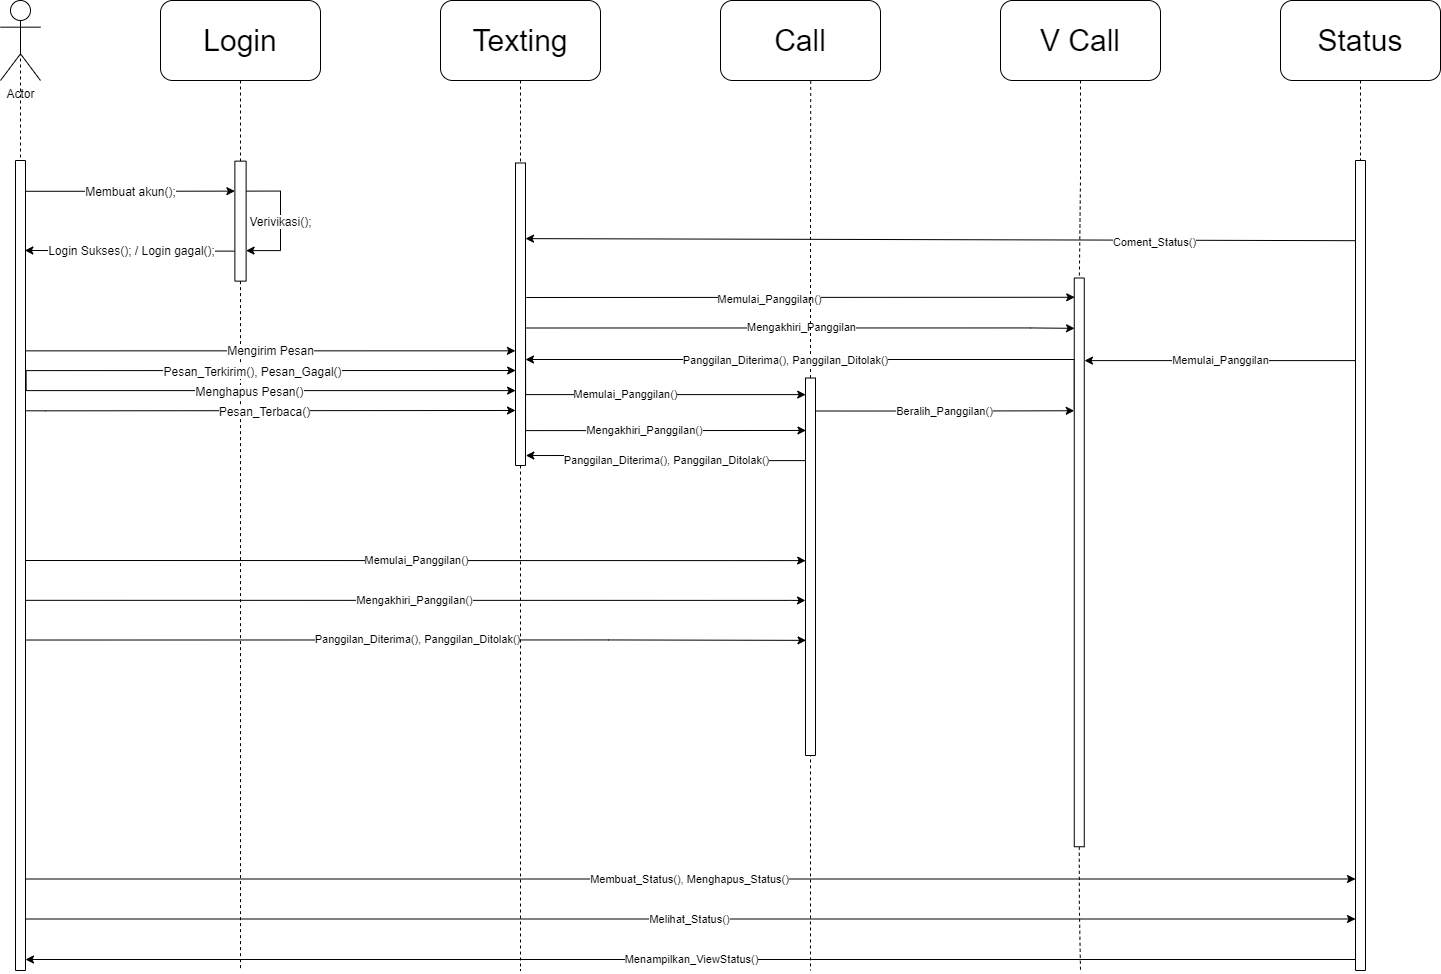

The diagram above was exported from draw.io. Its source (the exported page's mxGraphModel, read from the mxfile embedded in the PNG):
<mxGraphModel dx="3160" dy="1849" grid="1" gridSize="10" guides="1" tooltips="1" connect="1" arrows="1" fold="1" page="1" pageScale="1" pageWidth="850" pageHeight="1100" math="0" shadow="0">
  <root>
    <mxCell id="0" />
    <mxCell id="1" parent="0" />
    <mxCell id="0eAVdr5xqUrNQtkzAsob-8" style="edgeStyle=orthogonalEdgeStyle;rounded=0;orthogonalLoop=1;jettySize=auto;html=1;exitX=1;exitY=0.5;exitDx=0;exitDy=0;dashed=1;startArrow=none;endArrow=none;endFill=0;" parent="1" source="0eAVdr5xqUrNQtkzAsob-21" edge="1">
      <mxGeometry relative="1" as="geometry">
        <mxPoint x="60" y="1090" as="targetPoint" />
        <Array as="points">
          <mxPoint x="60" y="590" />
          <mxPoint x="60" y="590" />
        </Array>
      </mxGeometry>
    </mxCell>
    <mxCell id="0eAVdr5xqUrNQtkzAsob-1" value="Actor" style="shape=umlActor;verticalLabelPosition=bottom;verticalAlign=top;html=1;outlineConnect=0;" parent="1" vertex="1">
      <mxGeometry x="40" y="120" width="40" height="80" as="geometry" />
    </mxCell>
    <mxCell id="0eAVdr5xqUrNQtkzAsob-12" style="edgeStyle=orthogonalEdgeStyle;rounded=0;orthogonalLoop=1;jettySize=auto;html=1;exitX=1;exitY=0.5;exitDx=0;exitDy=0;dashed=1;endArrow=none;endFill=0;startArrow=none;" parent="1" source="0eAVdr5xqUrNQtkzAsob-23" edge="1">
      <mxGeometry relative="1" as="geometry">
        <mxPoint x="280" y="1090" as="targetPoint" />
      </mxGeometry>
    </mxCell>
    <mxCell id="0eAVdr5xqUrNQtkzAsob-2" value="&lt;font style=&quot;font-size: 30px;&quot;&gt;Login&lt;/font&gt;" style="rounded=1;whiteSpace=wrap;html=1;" parent="1" vertex="1">
      <mxGeometry x="200" y="120" width="160" height="80" as="geometry" />
    </mxCell>
    <mxCell id="0eAVdr5xqUrNQtkzAsob-14" style="edgeStyle=orthogonalEdgeStyle;rounded=0;orthogonalLoop=1;jettySize=auto;html=1;exitX=1;exitY=0.5;exitDx=0;exitDy=0;dashed=1;endArrow=none;endFill=0;startArrow=none;" parent="1" source="0eAVdr5xqUrNQtkzAsob-31" edge="1">
      <mxGeometry relative="1" as="geometry">
        <mxPoint x="560" y="1090" as="targetPoint" />
      </mxGeometry>
    </mxCell>
    <mxCell id="0eAVdr5xqUrNQtkzAsob-3" value="&lt;font style=&quot;font-size: 30px;&quot;&gt;Texting&lt;/font&gt;" style="rounded=1;whiteSpace=wrap;html=1;" parent="1" vertex="1">
      <mxGeometry x="480" y="120" width="160" height="80" as="geometry" />
    </mxCell>
    <mxCell id="0eAVdr5xqUrNQtkzAsob-16" style="edgeStyle=orthogonalEdgeStyle;rounded=0;orthogonalLoop=1;jettySize=auto;html=1;exitX=0.564;exitY=1.001;exitDx=0;exitDy=0;dashed=1;endArrow=none;endFill=0;exitPerimeter=0;startArrow=none;" parent="1" source="VCDPTUZHVWYK7ObkaRyG-4" edge="1">
      <mxGeometry relative="1" as="geometry">
        <mxPoint x="850" y="1090" as="targetPoint" />
        <mxPoint x="860.2400000000002" y="200.08000000000015" as="sourcePoint" />
        <Array as="points">
          <mxPoint x="850" y="644" />
        </Array>
      </mxGeometry>
    </mxCell>
    <mxCell id="0eAVdr5xqUrNQtkzAsob-4" value="&lt;font style=&quot;font-size: 30px;&quot;&gt;Call&lt;/font&gt;" style="rounded=1;whiteSpace=wrap;html=1;" parent="1" vertex="1">
      <mxGeometry x="760" y="120" width="160" height="80" as="geometry" />
    </mxCell>
    <mxCell id="0eAVdr5xqUrNQtkzAsob-18" style="edgeStyle=orthogonalEdgeStyle;rounded=0;orthogonalLoop=1;jettySize=auto;html=1;exitX=1;exitY=0.5;exitDx=0;exitDy=0;dashed=1;endArrow=none;endFill=0;startArrow=none;" parent="1" source="VCDPTUZHVWYK7ObkaRyG-23" edge="1">
      <mxGeometry relative="1" as="geometry">
        <mxPoint x="1120" y="1090" as="targetPoint" />
      </mxGeometry>
    </mxCell>
    <mxCell id="0eAVdr5xqUrNQtkzAsob-5" value="&lt;font style=&quot;font-size: 30px;&quot;&gt;V Call&lt;/font&gt;" style="rounded=1;whiteSpace=wrap;html=1;" parent="1" vertex="1">
      <mxGeometry x="1040" y="120" width="160" height="80" as="geometry" />
    </mxCell>
    <mxCell id="0eAVdr5xqUrNQtkzAsob-6" value="&lt;font style=&quot;font-size: 30px;&quot;&gt;Status&lt;/font&gt;" style="rounded=1;whiteSpace=wrap;html=1;" parent="1" vertex="1">
      <mxGeometry x="1320" y="120" width="160" height="80" as="geometry" />
    </mxCell>
    <mxCell id="0eAVdr5xqUrNQtkzAsob-25" value="Membuat akun();" style="edgeStyle=orthogonalEdgeStyle;rounded=0;orthogonalLoop=1;jettySize=auto;html=1;exitX=0.038;exitY=-0.067;exitDx=0;exitDy=0;entryX=0.25;entryY=1;entryDx=0;entryDy=0;fontSize=12;endArrow=classic;endFill=1;exitPerimeter=0;" parent="1" source="0eAVdr5xqUrNQtkzAsob-21" target="0eAVdr5xqUrNQtkzAsob-23" edge="1">
      <mxGeometry relative="1" as="geometry" />
    </mxCell>
    <mxCell id="0eAVdr5xqUrNQtkzAsob-33" value="Mengirim Pesan" style="edgeStyle=orthogonalEdgeStyle;rounded=0;orthogonalLoop=1;jettySize=auto;html=1;exitX=0.235;exitY=-0.064;exitDx=0;exitDy=0;fontSize=12;endArrow=classic;endFill=1;exitPerimeter=0;entryX=0.621;entryY=1.008;entryDx=0;entryDy=0;entryPerimeter=0;" parent="1" source="0eAVdr5xqUrNQtkzAsob-21" target="0eAVdr5xqUrNQtkzAsob-31" edge="1">
      <mxGeometry relative="1" as="geometry">
        <mxPoint x="550" y="480" as="targetPoint" />
        <Array as="points">
          <mxPoint x="555" y="470" />
        </Array>
      </mxGeometry>
    </mxCell>
    <mxCell id="VCDPTUZHVWYK7ObkaRyG-8" value="Memulai_Panggilan()" style="edgeStyle=orthogonalEdgeStyle;rounded=0;orthogonalLoop=1;jettySize=auto;html=1;exitX=0.5;exitY=0;exitDx=0;exitDy=0;endArrow=classic;endFill=1;entryX=0.484;entryY=0.984;entryDx=0;entryDy=0;entryPerimeter=0;" parent="1" target="VCDPTUZHVWYK7ObkaRyG-4" edge="1">
      <mxGeometry relative="1" as="geometry">
        <mxPoint x="65.00000000000011" y="680" as="sourcePoint" />
        <mxPoint x="844.5899999999997" y="680.5899999999999" as="targetPoint" />
        <Array as="points">
          <mxPoint x="840" y="680" />
        </Array>
      </mxGeometry>
    </mxCell>
    <mxCell id="VCDPTUZHVWYK7ObkaRyG-20" value="Melihat_Status()" style="edgeStyle=orthogonalEdgeStyle;rounded=0;orthogonalLoop=1;jettySize=auto;html=1;exitX=0.75;exitY=0;exitDx=0;exitDy=0;entryX=0.75;entryY=1;entryDx=0;entryDy=0;endArrow=classic;endFill=1;" parent="1" edge="1">
      <mxGeometry relative="1" as="geometry">
        <mxPoint x="65" y="1038.5000000000005" as="sourcePoint" />
        <mxPoint x="1395" y="1038.4999999999995" as="targetPoint" />
      </mxGeometry>
    </mxCell>
    <mxCell id="VCDPTUZHVWYK7ObkaRyG-22" value="Membuat_Status(), Menghapus_Status()" style="edgeStyle=orthogonalEdgeStyle;rounded=0;orthogonalLoop=1;jettySize=auto;html=1;exitX=0.75;exitY=0;exitDx=0;exitDy=0;entryX=0.75;entryY=1;entryDx=0;entryDy=0;endArrow=classic;endFill=1;" parent="1" edge="1">
      <mxGeometry relative="1" as="geometry">
        <mxPoint x="65" y="998.5000000000007" as="sourcePoint" />
        <mxPoint x="1395" y="998.4999999999993" as="targetPoint" />
      </mxGeometry>
    </mxCell>
    <mxCell id="0eAVdr5xqUrNQtkzAsob-21" value="" style="rounded=0;whiteSpace=wrap;html=1;rotation=90;" parent="1" vertex="1">
      <mxGeometry x="-345" y="680" width="810" height="10" as="geometry" />
    </mxCell>
    <mxCell id="0eAVdr5xqUrNQtkzAsob-22" value="" style="edgeStyle=orthogonalEdgeStyle;rounded=0;orthogonalLoop=1;jettySize=auto;html=1;exitX=0.5;exitY=0.5;exitDx=0;exitDy=0;exitPerimeter=0;dashed=1;endArrow=none;" parent="1" source="0eAVdr5xqUrNQtkzAsob-1" target="0eAVdr5xqUrNQtkzAsob-21" edge="1">
      <mxGeometry relative="1" as="geometry">
        <mxPoint x="60" y="160" as="sourcePoint" />
        <mxPoint x="60" y="1089.9999999999998" as="targetPoint" />
        <Array as="points">
          <mxPoint x="60" y="260" />
        </Array>
      </mxGeometry>
    </mxCell>
    <mxCell id="0eAVdr5xqUrNQtkzAsob-27" value="Verivikasi();" style="edgeStyle=orthogonalEdgeStyle;rounded=0;orthogonalLoop=1;jettySize=auto;html=1;exitX=0.25;exitY=0;exitDx=0;exitDy=0;fontSize=12;endArrow=classic;endFill=1;entryX=0.75;entryY=0;entryDx=0;entryDy=0;" parent="1" source="0eAVdr5xqUrNQtkzAsob-23" target="0eAVdr5xqUrNQtkzAsob-23" edge="1">
      <mxGeometry relative="1" as="geometry">
        <mxPoint x="320" y="360" as="targetPoint" />
        <Array as="points">
          <mxPoint x="320" y="311" />
          <mxPoint x="320" y="370" />
          <mxPoint x="286" y="370" />
        </Array>
      </mxGeometry>
    </mxCell>
    <mxCell id="0eAVdr5xqUrNQtkzAsob-30" value="Login Sukses(); / Login gagal();" style="edgeStyle=orthogonalEdgeStyle;rounded=0;orthogonalLoop=1;jettySize=auto;html=1;exitX=0.75;exitY=1;exitDx=0;exitDy=0;entryX=0.111;entryY=0.067;entryDx=0;entryDy=0;entryPerimeter=0;fontSize=12;endArrow=classic;endFill=1;" parent="1" source="0eAVdr5xqUrNQtkzAsob-23" target="0eAVdr5xqUrNQtkzAsob-21" edge="1">
      <mxGeometry x="-0.0007" relative="1" as="geometry">
        <mxPoint as="offset" />
      </mxGeometry>
    </mxCell>
    <mxCell id="0eAVdr5xqUrNQtkzAsob-23" value="" style="rounded=0;whiteSpace=wrap;html=1;fontSize=30;rotation=90;" parent="1" vertex="1">
      <mxGeometry x="220" y="335" width="120" height="11.25" as="geometry" />
    </mxCell>
    <mxCell id="0eAVdr5xqUrNQtkzAsob-24" value="" style="edgeStyle=orthogonalEdgeStyle;rounded=0;orthogonalLoop=1;jettySize=auto;html=1;exitX=0.5;exitY=1;exitDx=0;exitDy=0;dashed=1;endArrow=none;endFill=0;" parent="1" source="0eAVdr5xqUrNQtkzAsob-2" target="0eAVdr5xqUrNQtkzAsob-23" edge="1">
      <mxGeometry relative="1" as="geometry">
        <mxPoint x="280" y="200" as="sourcePoint" />
        <mxPoint x="280" y="1090" as="targetPoint" />
      </mxGeometry>
    </mxCell>
    <mxCell id="VCDPTUZHVWYK7ObkaRyG-11" value="Memulai_Panggilan()" style="edgeStyle=orthogonalEdgeStyle;rounded=0;orthogonalLoop=1;jettySize=auto;html=1;exitX=0.5;exitY=0;exitDx=0;exitDy=0;entryX=0.044;entryY=0.98;entryDx=0;entryDy=0;entryPerimeter=0;endArrow=classic;endFill=1;" parent="1" source="0eAVdr5xqUrNQtkzAsob-31" target="VCDPTUZHVWYK7ObkaRyG-4" edge="1">
      <mxGeometry relative="1" as="geometry">
        <Array as="points">
          <mxPoint x="565" y="514" />
        </Array>
      </mxGeometry>
    </mxCell>
    <mxCell id="VCDPTUZHVWYK7ObkaRyG-14" value="Mengakhiri_Panggilan()" style="edgeStyle=orthogonalEdgeStyle;rounded=0;orthogonalLoop=1;jettySize=auto;html=1;exitX=0.75;exitY=0;exitDx=0;exitDy=0;entryX=0.139;entryY=0.955;entryDx=0;entryDy=0;entryPerimeter=0;endArrow=classic;endFill=1;" parent="1" source="0eAVdr5xqUrNQtkzAsob-31" target="VCDPTUZHVWYK7ObkaRyG-4" edge="1">
      <mxGeometry relative="1" as="geometry">
        <Array as="points">
          <mxPoint x="565" y="550" />
        </Array>
      </mxGeometry>
    </mxCell>
    <mxCell id="VCDPTUZHVWYK7ObkaRyG-26" style="edgeStyle=orthogonalEdgeStyle;rounded=0;orthogonalLoop=1;jettySize=auto;html=1;exitX=0;exitY=0;exitDx=0;exitDy=0;entryX=0.097;entryY=1.013;entryDx=0;entryDy=0;endArrow=classic;endFill=1;entryPerimeter=0;" parent="1" edge="1">
      <mxGeometry relative="1" as="geometry">
        <mxPoint x="565.69" y="417.0000000000002" as="sourcePoint" />
        <mxPoint x="1114.315" y="416.67375000000015" as="targetPoint" />
        <Array as="points">
          <mxPoint x="1114.69" y="417" />
        </Array>
      </mxGeometry>
    </mxCell>
    <mxCell id="VCDPTUZHVWYK7ObkaRyG-30" value="Memulai_Panggilan()" style="edgeLabel;html=1;align=center;verticalAlign=middle;resizable=0;points=[];" parent="VCDPTUZHVWYK7ObkaRyG-26" vertex="1" connectable="0">
      <mxGeometry x="-0.12" y="-1" relative="1" as="geometry">
        <mxPoint as="offset" />
      </mxGeometry>
    </mxCell>
    <mxCell id="VCDPTUZHVWYK7ObkaRyG-27" value="Mengakhiri_Panggilan" style="edgeStyle=orthogonalEdgeStyle;rounded=0;orthogonalLoop=1;jettySize=auto;html=1;exitX=0.25;exitY=0;exitDx=0;exitDy=0;endArrow=classic;endFill=1;entryX=0.092;entryY=0.97;entryDx=0;entryDy=0;entryPerimeter=0;" parent="1" edge="1">
      <mxGeometry relative="1" as="geometry">
        <mxPoint x="565" y="447.5000000000002" as="sourcePoint" />
        <mxPoint x="1114.0549999999998" y="447.83000000000015" as="targetPoint" />
        <Array as="points">
          <mxPoint x="1070" y="448" />
        </Array>
      </mxGeometry>
    </mxCell>
    <mxCell id="0eAVdr5xqUrNQtkzAsob-31" value="" style="rounded=0;whiteSpace=wrap;html=1;fontSize=12;rotation=90;" parent="1" vertex="1">
      <mxGeometry x="408.75" y="428.75" width="302.5" height="10" as="geometry" />
    </mxCell>
    <mxCell id="0eAVdr5xqUrNQtkzAsob-32" value="" style="edgeStyle=orthogonalEdgeStyle;rounded=0;orthogonalLoop=1;jettySize=auto;html=1;exitX=0.5;exitY=1;exitDx=0;exitDy=0;dashed=1;endArrow=none;endFill=0;" parent="1" source="0eAVdr5xqUrNQtkzAsob-3" target="0eAVdr5xqUrNQtkzAsob-31" edge="1">
      <mxGeometry relative="1" as="geometry">
        <mxPoint x="560" y="200" as="sourcePoint" />
        <mxPoint x="560" y="1090" as="targetPoint" />
      </mxGeometry>
    </mxCell>
    <mxCell id="VCDPTUZHVWYK7ObkaRyG-1" value="Menghapus Pesan()" style="edgeStyle=orthogonalEdgeStyle;rounded=0;orthogonalLoop=1;jettySize=auto;html=1;exitX=0.25;exitY=0;exitDx=0;exitDy=0;fontSize=12;endArrow=classic;endFill=1;entryX=0.75;entryY=1;entryDx=0;entryDy=0;" parent="1" source="0eAVdr5xqUrNQtkzAsob-21" target="0eAVdr5xqUrNQtkzAsob-31" edge="1">
      <mxGeometry x="-0.0287" y="-1" relative="1" as="geometry">
        <mxPoint x="550" y="510" as="targetPoint" />
        <mxPoint x="75.6400000000001" y="480.35" as="sourcePoint" />
        <Array as="points">
          <mxPoint x="65" y="510" />
          <mxPoint x="555" y="510" />
        </Array>
        <mxPoint as="offset" />
      </mxGeometry>
    </mxCell>
    <mxCell id="VCDPTUZHVWYK7ObkaRyG-2" value="Pesan_Terkirim(), Pesan_Gagal()" style="edgeStyle=orthogonalEdgeStyle;rounded=0;orthogonalLoop=1;jettySize=auto;html=1;exitX=0.284;exitY=-0.063;exitDx=0;exitDy=0;fontSize=12;endArrow=classic;endFill=1;entryX=0.686;entryY=0.983;entryDx=0;entryDy=0;exitPerimeter=0;entryPerimeter=0;" parent="1" source="0eAVdr5xqUrNQtkzAsob-21" target="0eAVdr5xqUrNQtkzAsob-31" edge="1">
      <mxGeometry x="-0.0287" y="-1" relative="1" as="geometry">
        <mxPoint x="565.77" y="501.05999999999995" as="targetPoint" />
        <mxPoint x="75.00000000000011" y="492.4999999999977" as="sourcePoint" />
        <Array as="points">
          <mxPoint x="66" y="490" />
        </Array>
        <mxPoint as="offset" />
      </mxGeometry>
    </mxCell>
    <mxCell id="VCDPTUZHVWYK7ObkaRyG-3" value="Pesan_Terbaca()" style="edgeStyle=orthogonalEdgeStyle;rounded=0;orthogonalLoop=1;jettySize=auto;html=1;exitX=0.309;exitY=-0.076;exitDx=0;exitDy=0;fontSize=12;endArrow=classic;endFill=1;exitPerimeter=0;" parent="1" source="0eAVdr5xqUrNQtkzAsob-21" edge="1">
      <mxGeometry x="-0.0287" y="-1" relative="1" as="geometry">
        <mxPoint x="555" y="530" as="targetPoint" />
        <mxPoint x="76.70999999999998" y="516.8000000000001" as="sourcePoint" />
        <Array as="points">
          <mxPoint x="85" y="530" />
          <mxPoint x="555" y="530" />
        </Array>
        <mxPoint as="offset" />
      </mxGeometry>
    </mxCell>
    <mxCell id="VCDPTUZHVWYK7ObkaRyG-7" style="edgeStyle=orthogonalEdgeStyle;rounded=0;orthogonalLoop=1;jettySize=auto;html=1;exitX=0;exitY=0.5;exitDx=0;exitDy=0;entryX=0.564;entryY=1.01;entryDx=0;entryDy=0;entryPerimeter=0;dashed=1;endArrow=none;endFill=0;" parent="1" source="VCDPTUZHVWYK7ObkaRyG-4" target="0eAVdr5xqUrNQtkzAsob-4" edge="1">
      <mxGeometry relative="1" as="geometry" />
    </mxCell>
    <mxCell id="VCDPTUZHVWYK7ObkaRyG-15" value="Panggilan_Diterima(), Panggilan_Ditolak()" style="edgeStyle=orthogonalEdgeStyle;rounded=0;orthogonalLoop=1;jettySize=auto;html=1;exitX=0.234;exitY=0.986;exitDx=0;exitDy=0;entryX=0.967;entryY=-0.033;entryDx=0;entryDy=0;endArrow=classic;endFill=1;exitPerimeter=0;entryPerimeter=0;" parent="1" source="VCDPTUZHVWYK7ObkaRyG-4" target="0eAVdr5xqUrNQtkzAsob-31" edge="1">
      <mxGeometry relative="1" as="geometry">
        <Array as="points">
          <mxPoint x="845" y="580" />
          <mxPoint x="705" y="580" />
        </Array>
      </mxGeometry>
    </mxCell>
    <mxCell id="VCDPTUZHVWYK7ObkaRyG-25" value="Beralih_Panggilan()" style="edgeStyle=orthogonalEdgeStyle;rounded=0;orthogonalLoop=1;jettySize=auto;html=1;exitX=0;exitY=0;exitDx=0;exitDy=0;endArrow=classic;endFill=1;entryX=0.25;entryY=1;entryDx=0;entryDy=0;movable=1;resizable=1;rotatable=1;deletable=1;editable=1;connectable=1;" parent="1" edge="1">
      <mxGeometry relative="1" as="geometry">
        <mxPoint x="855" y="530.5" as="sourcePoint" />
        <mxPoint x="1113.75" y="530.2499999999994" as="targetPoint" />
        <Array as="points">
          <mxPoint x="984" y="531" />
          <mxPoint x="1114" y="530" />
        </Array>
      </mxGeometry>
    </mxCell>
    <mxCell id="VCDPTUZHVWYK7ObkaRyG-4" value="" style="rounded=0;whiteSpace=wrap;html=1;fontSize=12;rotation=90;" parent="1" vertex="1">
      <mxGeometry x="661.25" y="681.25" width="377.5" height="10" as="geometry" />
    </mxCell>
    <mxCell id="VCDPTUZHVWYK7ObkaRyG-9" value="Mengakhiri_Panggilan()" style="edgeStyle=orthogonalEdgeStyle;rounded=0;orthogonalLoop=1;jettySize=auto;html=1;exitX=0.543;exitY=-0.024;exitDx=0;exitDy=0;endArrow=classic;endFill=1;exitPerimeter=0;" parent="1" edge="1">
      <mxGeometry relative="1" as="geometry">
        <mxPoint x="65.24000000000007" y="719.8299999999999" as="sourcePoint" />
        <mxPoint x="845" y="720" as="targetPoint" />
        <Array as="points">
          <mxPoint x="830" y="720" />
          <mxPoint x="840" y="720" />
        </Array>
      </mxGeometry>
    </mxCell>
    <mxCell id="VCDPTUZHVWYK7ObkaRyG-10" value="Panggilan_Diterima(), Panggilan_Ditolak()" style="edgeStyle=orthogonalEdgeStyle;rounded=0;orthogonalLoop=1;jettySize=auto;html=1;exitX=0.592;exitY=-0.052;exitDx=0;exitDy=0;endArrow=classic;endFill=1;entryX=0.695;entryY=0.947;entryDx=0;entryDy=0;exitPerimeter=0;entryPerimeter=0;" parent="1" source="0eAVdr5xqUrNQtkzAsob-21" target="VCDPTUZHVWYK7ObkaRyG-4" edge="1">
      <mxGeometry relative="1" as="geometry">
        <mxPoint x="63.24000000000001" y="759.8299999999999" as="sourcePoint" />
        <mxPoint x="843" y="760" as="targetPoint" />
        <Array as="points">
          <mxPoint x="648" y="760" />
        </Array>
      </mxGeometry>
    </mxCell>
    <mxCell id="VCDPTUZHVWYK7ObkaRyG-21" value="Menampilkan_ViewStatus()" style="edgeStyle=orthogonalEdgeStyle;rounded=0;orthogonalLoop=1;jettySize=auto;html=1;exitX=1;exitY=1;exitDx=0;exitDy=0;entryX=1;entryY=0;entryDx=0;entryDy=0;endArrow=classic;endFill=1;" parent="1" edge="1">
      <mxGeometry relative="1" as="geometry">
        <mxPoint x="1395" y="1078.9999999999968" as="sourcePoint" />
        <mxPoint x="65" y="1079" as="targetPoint" />
      </mxGeometry>
    </mxCell>
    <mxCell id="VCDPTUZHVWYK7ObkaRyG-33" style="edgeStyle=orthogonalEdgeStyle;rounded=0;orthogonalLoop=1;jettySize=auto;html=1;exitX=0.099;exitY=0.988;exitDx=0;exitDy=0;entryX=0.25;entryY=0;entryDx=0;entryDy=0;endArrow=classic;endFill=1;exitPerimeter=0;" parent="1" source="VCDPTUZHVWYK7ObkaRyG-17" target="0eAVdr5xqUrNQtkzAsob-31" edge="1">
      <mxGeometry relative="1" as="geometry">
        <Array as="points">
          <mxPoint x="1394" y="360" />
          <mxPoint x="1394" y="358" />
        </Array>
      </mxGeometry>
    </mxCell>
    <mxCell id="VCDPTUZHVWYK7ObkaRyG-34" value="Coment_Status()" style="edgeLabel;html=1;align=center;verticalAlign=middle;resizable=0;points=[];" parent="VCDPTUZHVWYK7ObkaRyG-33" vertex="1" connectable="0">
      <mxGeometry x="-0.5117" y="1" relative="1" as="geometry">
        <mxPoint as="offset" />
      </mxGeometry>
    </mxCell>
    <mxCell id="VCDPTUZHVWYK7ObkaRyG-35" value="Memulai_Panggilan" style="edgeStyle=orthogonalEdgeStyle;rounded=0;orthogonalLoop=1;jettySize=auto;html=1;exitX=0.25;exitY=1;exitDx=0;exitDy=0;endArrow=classic;endFill=1;" parent="1" source="VCDPTUZHVWYK7ObkaRyG-17" edge="1">
      <mxGeometry relative="1" as="geometry">
        <mxPoint x="1124" y="480" as="targetPoint" />
        <Array as="points">
          <mxPoint x="1395" y="480" />
          <mxPoint x="1124" y="480" />
        </Array>
      </mxGeometry>
    </mxCell>
    <mxCell id="VCDPTUZHVWYK7ObkaRyG-17" value="" style="rounded=0;whiteSpace=wrap;html=1;rotation=90;" parent="1" vertex="1">
      <mxGeometry x="995" y="680" width="810" height="10" as="geometry" />
    </mxCell>
    <mxCell id="VCDPTUZHVWYK7ObkaRyG-18" value="" style="edgeStyle=orthogonalEdgeStyle;rounded=0;orthogonalLoop=1;jettySize=auto;html=1;exitX=0.5;exitY=1;exitDx=0;exitDy=0;dashed=1;endArrow=none;endFill=0;" parent="1" source="0eAVdr5xqUrNQtkzAsob-6" target="VCDPTUZHVWYK7ObkaRyG-17" edge="1">
      <mxGeometry relative="1" as="geometry">
        <mxPoint x="1400" y="1090.0000000000002" as="targetPoint" />
        <mxPoint x="1400" y="200" as="sourcePoint" />
      </mxGeometry>
    </mxCell>
    <mxCell id="VCDPTUZHVWYK7ObkaRyG-28" style="edgeStyle=orthogonalEdgeStyle;rounded=0;orthogonalLoop=1;jettySize=auto;html=1;exitX=0.25;exitY=1;exitDx=0;exitDy=0;entryX=0.5;entryY=0;entryDx=0;entryDy=0;endArrow=classic;endFill=1;" parent="1" edge="1">
      <mxGeometry relative="1" as="geometry">
        <mxPoint x="1113.755" y="528.6924999999992" as="sourcePoint" />
        <mxPoint x="565" y="479" as="targetPoint" />
        <Array as="points">
          <mxPoint x="1114" y="479" />
        </Array>
      </mxGeometry>
    </mxCell>
    <mxCell id="VCDPTUZHVWYK7ObkaRyG-31" value="Panggilan_Diterima(), Panggilan_Ditolak()" style="edgeLabel;html=1;align=center;verticalAlign=middle;resizable=0;points=[];" parent="VCDPTUZHVWYK7ObkaRyG-28" vertex="1" connectable="0">
      <mxGeometry x="0.1333" relative="1" as="geometry">
        <mxPoint as="offset" />
      </mxGeometry>
    </mxCell>
    <mxCell id="VCDPTUZHVWYK7ObkaRyG-23" value="" style="rounded=0;whiteSpace=wrap;html=1;fontSize=12;rotation=90;" parent="1" vertex="1">
      <mxGeometry x="834.38" y="676.88" width="568.75" height="10" as="geometry" />
    </mxCell>
    <mxCell id="VCDPTUZHVWYK7ObkaRyG-24" value="" style="edgeStyle=orthogonalEdgeStyle;rounded=0;orthogonalLoop=1;jettySize=auto;html=1;exitX=0.5;exitY=1;exitDx=0;exitDy=0;dashed=1;endArrow=none;endFill=0;" parent="1" source="0eAVdr5xqUrNQtkzAsob-5" target="VCDPTUZHVWYK7ObkaRyG-23" edge="1">
      <mxGeometry relative="1" as="geometry">
        <mxPoint x="1120" y="1090.0000000000002" as="targetPoint" />
        <mxPoint x="1120" y="200" as="sourcePoint" />
      </mxGeometry>
    </mxCell>
  </root>
</mxGraphModel>